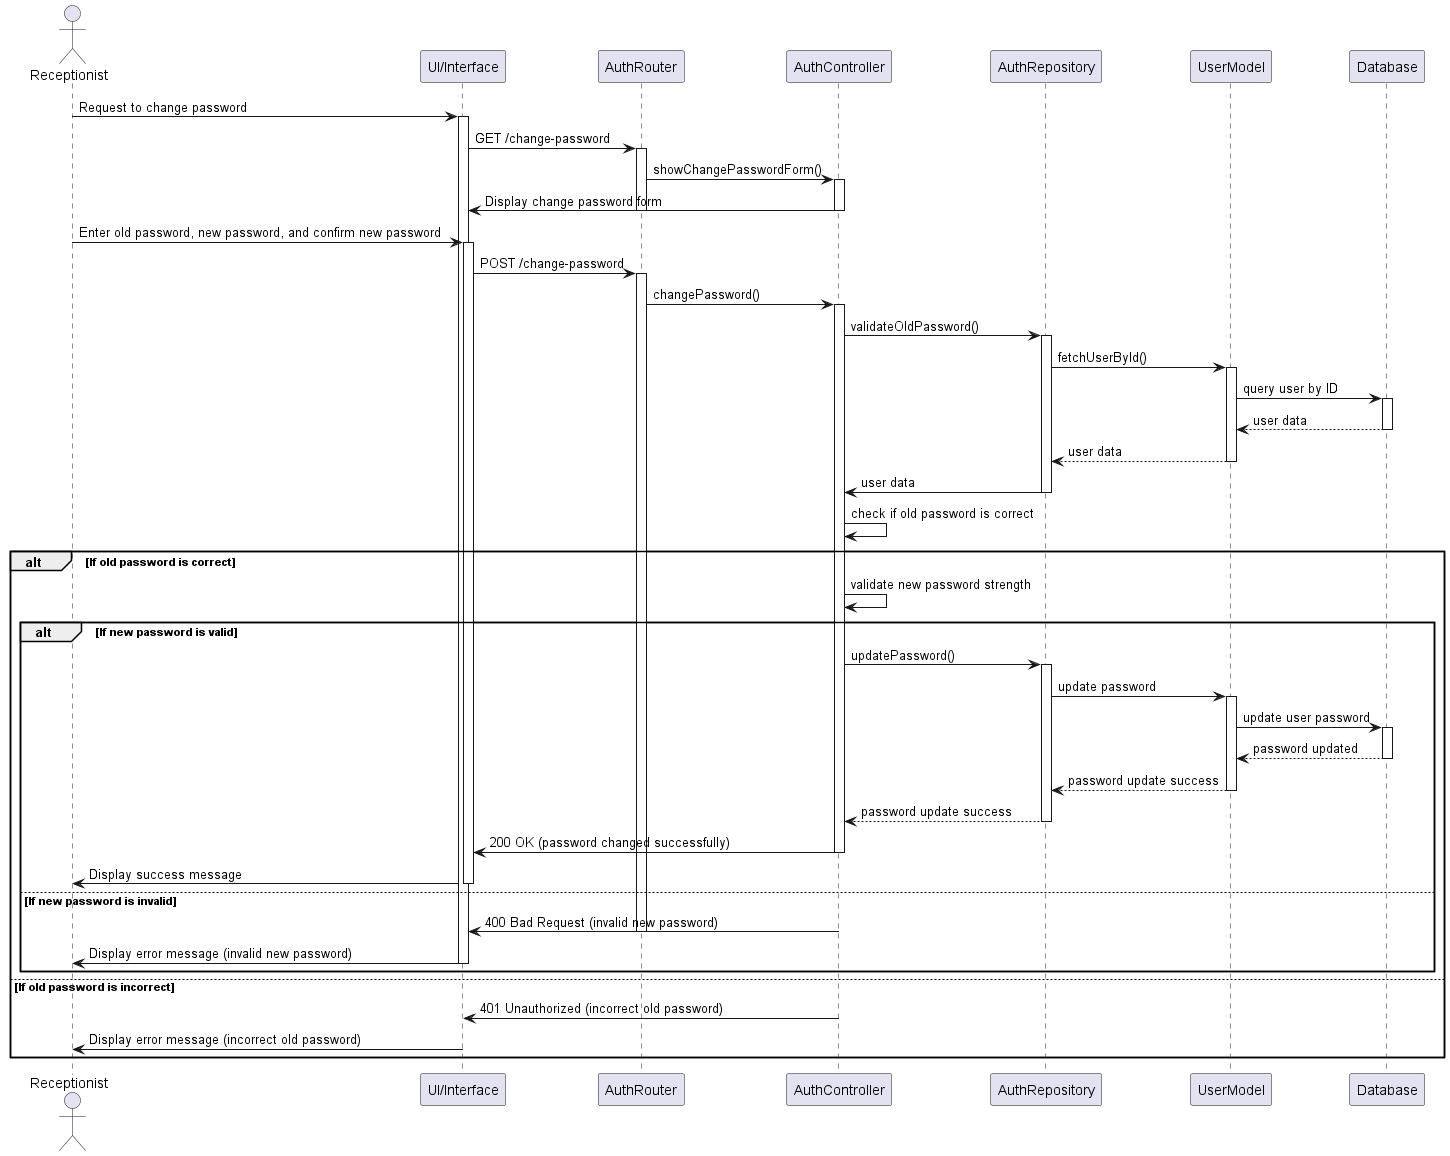

The diagram above was rendered by PlantUML. Its source (embedded in the PNG):
@startuml
actor Receptionist
participant "UI/Interface" as UI
participant "AuthRouter" as Router
participant "AuthController" as Controller
participant "AuthRepository" as Repository
participant "UserModel" as UserModel
participant "Database" as DB

Receptionist -> UI: Request to change password
activate UI
UI -> Router: GET /change-password
activate Router
Router -> Controller: showChangePasswordForm()
activate Controller
Controller -> UI: Display change password form
deactivate Controller
deactivate Router

Receptionist -> UI: Enter old password, new password, and confirm new password
activate UI
UI -> Router: POST /change-password
activate Router
Router -> Controller: changePassword()
activate Controller
Controller -> Repository: validateOldPassword()
activate Repository

Repository -> UserModel: fetchUserById()
activate UserModel
UserModel -> DB: query user by ID
activate DB
DB --> UserModel: user data
deactivate DB
UserModel --> Repository: user data
deactivate UserModel
Repository -> Controller: user data
deactivate Repository

Controller -> Controller: check if old password is correct
alt If old password is correct
    Controller -> Controller: validate new password strength
    alt If new password is valid
        Controller -> Repository: updatePassword()
        activate Repository
        Repository -> UserModel: update password
        activate UserModel
        UserModel -> DB: update user password
        activate DB
        DB --> UserModel: password updated
        deactivate DB
        UserModel --> Repository: password update success
        deactivate UserModel
        Repository --> Controller: password update success
        deactivate Repository
        Controller -> UI: 200 OK (password changed successfully)
        deactivate Controller
        UI -> Receptionist: Display success message
        deactivate UI
    else If new password is invalid
        Controller -> UI: 400 Bad Request (invalid new password)
        deactivate Controller
        deactivate Router
        UI -> Receptionist: Display error message (invalid new password)
        deactivate UI
    end
else If old password is incorrect
    Controller -> UI: 401 Unauthorized (incorrect old password)
    deactivate Controller
    deactivate Router
    UI -> Receptionist: Display error message (incorrect old password)
    deactivate UI
end
@enduml